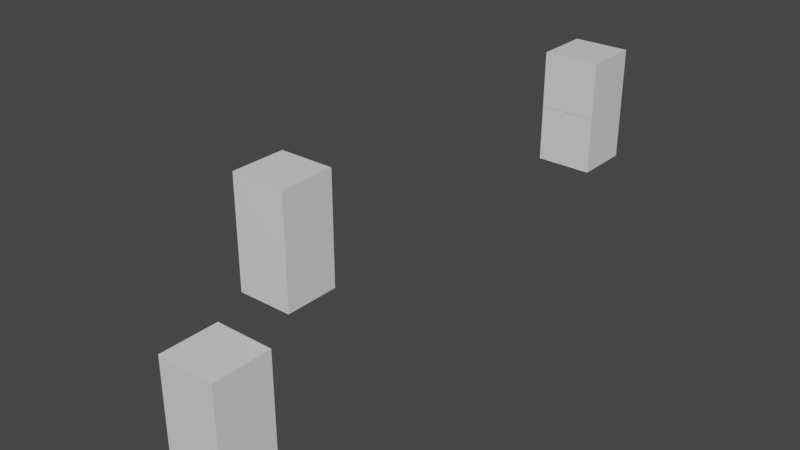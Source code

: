 # Source: Environment.blend  (saved by Blender 3.0.42; exported with 4.5.12 LTS)
import bpy
from mathutils import Matrix  # noqa: F401  (used for matrix-valued properties, if any)

bpy.ops.wm.read_factory_settings(use_empty=True)
scene = bpy.context.scene
scene.name = 'Scene'

# ---- collections
col_collection = bpy.data.collections.new('Collection'); scene.collection.children.link(col_collection)

# ---- materials (node trees are filled in below, after node groups)
mat_material = bpy.data.materials.new('Material')
mat_material.alpha_threshold = 0.0
mat_material.use_transparent_shadow = False
mat_material.line_color = (0.0, 0.0, 0.0, 1.0)
mat_material_001 = bpy.data.materials.new('Material.001')
mat_material_001.alpha_threshold = 0.0
mat_material_001.use_transparent_shadow = False
mat_material_001.line_color = (0.0, 0.0, 0.0, 1.0)

# ---- material node trees
mat_material.use_nodes = True; mat_material.node_tree.nodes.clear()
_N = mat_material.node_tree.nodes; _L = mat_material.node_tree.links
n0 = _N.new('ShaderNodeOutputMaterial'); n0.name = 'Material Output'; n0.location = (300, 300)
n1 = _N.new('ShaderNodeBsdfPrincipled'); n1.name = 'Principled BSDF'; n1.location = (10, 300)
n1.distribution = 'GGX'
n1.subsurface_method = 'RANDOM_WALK_SKIN'
n1.inputs[2].default_value = 0.4
n1.inputs[3].default_value = 1.45
n1.inputs[27].default_value = (0.0, 0.0, 0.0, 1.0)
n1.inputs[28].default_value = 1.0
_L.new(n1.outputs[0], n0.inputs[0])
n0.is_active_output = True
mat_material_001.use_nodes = True; mat_material_001.node_tree.nodes.clear()
_N = mat_material_001.node_tree.nodes; _L = mat_material_001.node_tree.links
n0 = _N.new('ShaderNodeOutputMaterial'); n0.name = 'Material Output'; n0.location = (300, 300)
n1 = _N.new('ShaderNodeBsdfPrincipled'); n1.name = 'Principled BSDF'; n1.location = (10, 300)
n1.distribution = 'GGX'
n1.subsurface_method = 'RANDOM_WALK_SKIN'
n1.inputs[2].default_value = 0.4
n1.inputs[3].default_value = 1.45
n1.inputs[27].default_value = (0.0, 0.0, 0.0, 1.0)
n1.inputs[28].default_value = 1.0
_L.new(n1.outputs[0], n0.inputs[0])
n0.is_active_output = True

# ---- world
world_world = bpy.data.worlds.new('World'); scene.world = world_world
world_world.use_nodes = True; world_world.node_tree.nodes.clear()
_N = world_world.node_tree.nodes; _L = world_world.node_tree.links
n0 = _N.new('ShaderNodeOutputWorld'); n0.name = 'World Output'; n0.location = (300, 300)
n1 = _N.new('ShaderNodeBackground'); n1.name = 'Background'; n1.location = (10, 300)
n1.inputs[0].default_value = (0.05088, 0.05088, 0.05088, 1.0)
_L.new(n1.outputs[0], n0.inputs[0])
n0.is_active_output = True
world_world.color = (0.05088, 0.05088, 0.05088)
world_world.use_sun_shadow = False
world_world.sun_shadow_jitter_overblur = 0.0

# ---- meshes
me_cube = bpy.data.meshes.new('Cube')
me_cube.from_pydata([(-0.3766, -1.448, 1.542), (-0.3766, -1.448, -0.4576), (-0.3766, -3.448, 1.542), (-0.3766, -3.448, -0.4576), (-2.377, -1.448, 1.542), (-2.377, -1.448, -0.4576), (-2.377, -3.448, 1.542), (-2.377, -3.448, -0.4576), (-0.3766, -1.448, 3.559), (-0.3766, -1.448, 1.559), (-0.3766, -3.448, 3.559), (-0.3766, -3.448, 1.559), (-2.377, -1.448, 3.559), (-2.377, -1.448, 1.559), (-2.377, -3.448, 3.559), (-2.377, -3.448, 1.559)], [], [(0, 2, 6, 4), (3, 7, 6, 2), (7, 5, 4, 6), (5, 7, 3, 1), (1, 3, 2, 0), (5, 1, 0, 4), (8, 12, 14, 10), (11, 10, 14, 15), (15, 14, 12, 13), (13, 9, 11, 15), (9, 8, 10, 11), (13, 12, 8, 9)])
_uv = me_cube.uv_layers.new(name='UVMap')
_uv.uv.foreach_set('vector', [0.625, 0.5, 0.625, 0.75, 0.875, 0.75, 0.875, 0.5, 0.375, 0.75, 0.375, 1.0, 0.625, 1.0, 0.625, 0.75, 0.375, 0.0, 0.375, 0.25, 0.625, 0.25, 0.625, 0.0, 0.125, 0.5, 0.125, 0.75, 0.375, 0.75, 0.375, 0.5, 0.375, 0.5, 0.375, 0.75, 0.625, 0.75, 0.625, 0.5, 0.375, 0.25, 0.375, 0.5, 0.625, 0.5, 0.625, 0.25, 0.625, 0.5, 0.875, 0.5, 0.875, 0.75, 0.625, 0.75, 0.375, 0.75, 0.625, 0.75, 0.625, 1.0, 0.375, 1.0, 0.375, 0.0, 0.625, 0.0, 0.625, 0.25, 0.375, 0.25, 0.125, 0.5, 0.375, 0.5, 0.375, 0.75, 0.125, 0.75, 0.375, 0.5, 0.625, 0.5, 0.625, 0.75, 0.375, 0.75, 0.375, 0.25, 0.625, 0.25, 0.625, 0.5, 0.375, 0.5])
me_cube.materials.append(mat_material)
me_cube.use_remesh_preserve_volume = False
me_cube.use_remesh_preserve_attributes = False
me_cube.use_mirror_vertex_groups = False
me_cube.update()
me_cube_001 = bpy.data.meshes.new('Cube.001')
me_cube_001.from_pydata([(-0.3766, -1.448, 1.542), (-0.3766, -1.448, -0.4576), (-0.3766, -3.448, 1.542), (-0.3766, -3.448, -0.4576), (-2.377, -1.448, 1.542), (-2.377, -1.448, -0.4576), (-2.377, -3.448, 1.542), (-2.377, -3.448, -0.4576), (-0.3766, -1.448, 3.559), (-0.3766, -1.448, 1.559), (-0.3766, -3.448, 3.559), (-0.3766, -3.448, 1.559), (-2.377, -1.448, 3.559), (-2.377, -1.448, 1.559), (-2.377, -3.448, 3.559), (-2.377, -3.448, 1.559)], [], [(0, 2, 6, 4), (3, 7, 6, 2), (7, 5, 4, 6), (5, 7, 3, 1), (1, 3, 2, 0), (5, 1, 0, 4), (8, 12, 14, 10), (11, 10, 14, 15), (15, 14, 12, 13), (13, 9, 11, 15), (9, 8, 10, 11), (13, 12, 8, 9)])
_uv = me_cube_001.uv_layers.new(name='UVMap')
_uv.uv.foreach_set('vector', [0.625, 0.5, 0.625, 0.75, 0.875, 0.75, 0.875, 0.5, 0.375, 0.75, 0.375, 1.0, 0.625, 1.0, 0.625, 0.75, 0.375, 0.0, 0.375, 0.25, 0.625, 0.25, 0.625, 0.0, 0.125, 0.5, 0.125, 0.75, 0.375, 0.75, 0.375, 0.5, 0.375, 0.5, 0.375, 0.75, 0.625, 0.75, 0.625, 0.5, 0.375, 0.25, 0.375, 0.5, 0.625, 0.5, 0.625, 0.25, 0.625, 0.5, 0.875, 0.5, 0.875, 0.75, 0.625, 0.75, 0.375, 0.75, 0.625, 0.75, 0.625, 1.0, 0.375, 1.0, 0.375, 0.0, 0.625, 0.0, 0.625, 0.25, 0.375, 0.25, 0.125, 0.5, 0.375, 0.5, 0.375, 0.75, 0.125, 0.75, 0.375, 0.5, 0.625, 0.5, 0.625, 0.75, 0.375, 0.75, 0.375, 0.25, 0.625, 0.25, 0.625, 0.5, 0.375, 0.5])
me_cube_001.materials.append(mat_material_001)
me_cube_001.use_remesh_preserve_volume = False
me_cube_001.use_remesh_preserve_attributes = False
me_cube_001.use_mirror_vertex_groups = False
me_cube_001.update()
me_cube_002 = bpy.data.meshes.new('Cube.002')
me_cube_002.from_pydata([(-0.3766, -1.448, 1.542), (-0.3766, -1.448, -0.4576), (-0.3766, -3.448, 1.542), (-0.3766, -3.448, -0.4576), (-2.377, -1.448, 1.542), (-2.377, -1.448, -0.4576), (-2.377, -3.448, 1.542), (-2.377, -3.448, -0.4576), (-0.3766, -1.448, 3.559), (-0.3766, -1.448, 1.559), (-0.3766, -3.448, 3.559), (-0.3766, -3.448, 1.559), (-2.377, -1.448, 3.559), (-2.377, -1.448, 1.559), (-2.377, -3.448, 3.559), (-2.377, -3.448, 1.559)], [], [(0, 2, 6, 4), (3, 7, 6, 2), (7, 5, 4, 6), (5, 7, 3, 1), (1, 3, 2, 0), (5, 1, 0, 4), (8, 12, 14, 10), (11, 10, 14, 15), (15, 14, 12, 13), (13, 9, 11, 15), (9, 8, 10, 11), (13, 12, 8, 9)])
_uv = me_cube_002.uv_layers.new(name='UVMap')
_uv.uv.foreach_set('vector', [0.625, 0.5, 0.625, 0.75, 0.875, 0.75, 0.875, 0.5, 0.375, 0.75, 0.375, 1.0, 0.625, 1.0, 0.625, 0.75, 0.375, 0.0, 0.375, 0.25, 0.625, 0.25, 0.625, 0.0, 0.125, 0.5, 0.125, 0.75, 0.375, 0.75, 0.375, 0.5, 0.375, 0.5, 0.375, 0.75, 0.625, 0.75, 0.625, 0.5, 0.375, 0.25, 0.375, 0.5, 0.625, 0.5, 0.625, 0.25, 0.625, 0.5, 0.875, 0.5, 0.875, 0.75, 0.625, 0.75, 0.375, 0.75, 0.625, 0.75, 0.625, 1.0, 0.375, 1.0, 0.375, 0.0, 0.625, 0.0, 0.625, 0.25, 0.375, 0.25, 0.125, 0.5, 0.375, 0.5, 0.375, 0.75, 0.125, 0.75, 0.375, 0.5, 0.625, 0.5, 0.625, 0.75, 0.375, 0.75, 0.375, 0.25, 0.625, 0.25, 0.625, 0.5, 0.375, 0.5])
me_cube_002.materials.append(mat_material_001)
me_cube_002.use_remesh_preserve_volume = False
me_cube_002.use_remesh_preserve_attributes = False
me_cube_002.use_mirror_vertex_groups = False
me_cube_002.update()

# ---- objects
ob_cube = bpy.data.objects.new('Cube', me_cube)
ob_cube_001 = bpy.data.objects.new('Cube.001', me_cube_001)
ob_cube_002 = bpy.data.objects.new('Cube.002', me_cube_002)

# ---- transforms, parenting, visibility, modifiers, constraints
ob_cube.location = (0.0, 11.85, 0.0)
ob_cube.lock_rotations_4d = False
ob_cube.empty_display_type = 'ARROWS'
ob_cube.lineart.crease_threshold = 0.0
ob_cube_001.location = (-2.391, -0.7465, -0.8541)
ob_cube_001.lock_rotations_4d = False
ob_cube_001.empty_display_type = 'ARROWS'
ob_cube_001.lineart.crease_threshold = 0.0
ob_cube_002.location = (0.2224, -5.894, -3.364)
ob_cube_002.lock_rotations_4d = False
ob_cube_002.empty_display_type = 'ARROWS'
ob_cube_002.lineart.crease_threshold = 0.0

# ---- collection membership
col_collection.objects.link(ob_cube)
col_collection.objects.link(ob_cube_001)
col_collection.objects.link(ob_cube_002)

# ---- scene / render settings (as saved in the file)
scene.frame_start = 1; scene.frame_end = 250; scene.frame_set(1)
scene.render.engine = 'BLENDER_EEVEE_NEXT'
scene.cycles.sampling_pattern = 'TABULATED_SOBOL'
scene.cycles.use_light_tree = False
scene.view_settings.view_transform = 'Filmic'
bpy.context.view_layer.update()

# ---- added for rendering (the .blend has no active camera and no usable light): camera, sun
cam_auto = bpy.data.cameras.new('AutoCamera')
cam_auto.lens = 50.0
cam_auto.sensor_width = 36.0
cam_auto.clip_end = 1000.0
ob_auto_camera = bpy.data.objects.new('AutoCamera', cam_auto)
scene.collection.objects.link(ob_auto_camera)
ob_auto_camera.location = (17.5055, -23.4275, 15.8418)
ob_auto_camera.rotation_euler = (1.09748, -7.21219e-08, 0.694738)
scene.camera = ob_auto_camera
light_auto_sun = bpy.data.lights.new('AutoSun', 'SUN')
light_auto_sun.energy = 3.0
light_auto_sun.angle = 0.0523599
ob_auto_sun = bpy.data.objects.new('AutoSun', light_auto_sun)
scene.collection.objects.link(ob_auto_sun)
ob_auto_sun.rotation_euler = (0.872665, 0.174533, 0.523599)
bpy.context.view_layer.update()
